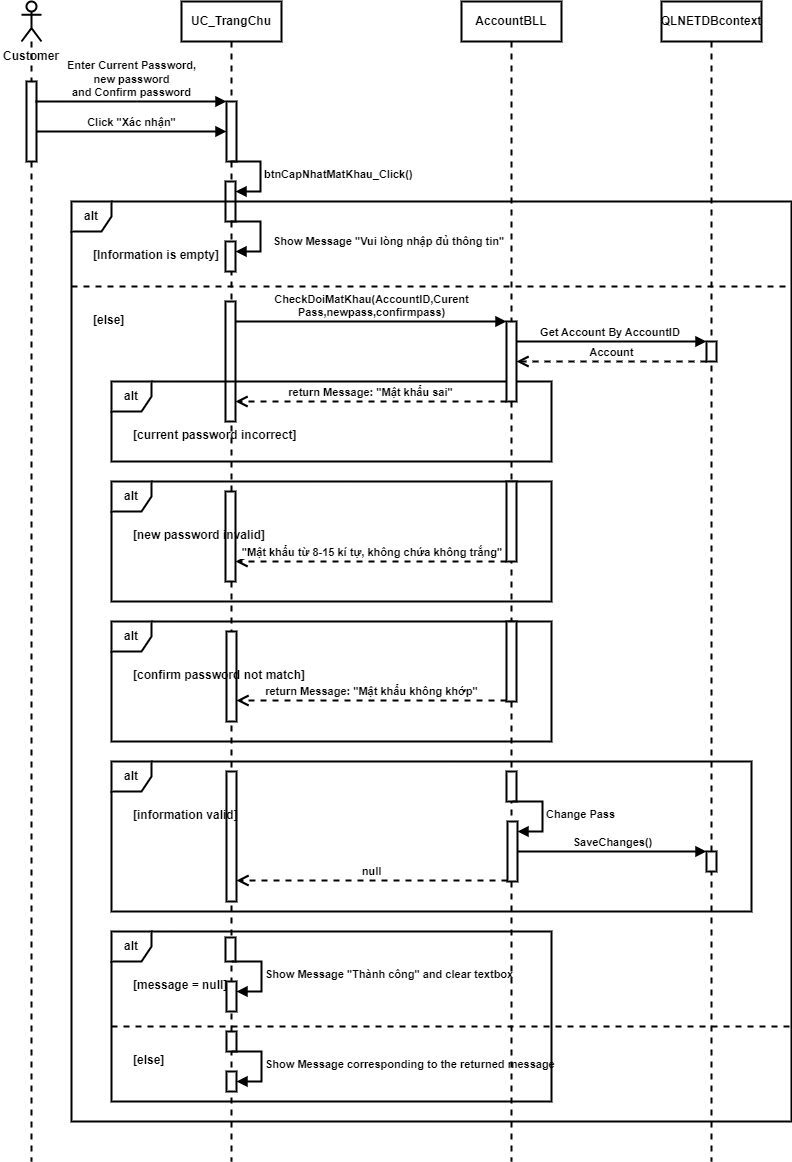

The diagram above was exported from draw.io. Its source (the exported page's mxGraphModel, read from the mxfile embedded in the PNG):
<mxGraphModel dx="976" dy="531" grid="1" gridSize="10" guides="1" tooltips="1" connect="1" arrows="1" fold="1" page="1" pageScale="1" pageWidth="850" pageHeight="1100" math="0" shadow="0">
  <root>
    <mxCell id="0" />
    <mxCell id="1" parent="0" />
    <mxCell id="RwQ4QJUue9Pfi96kvae6-5" value="" style="shape=umlLifeline;perimeter=lifelinePerimeter;whiteSpace=wrap;html=1;container=1;dropTarget=0;collapsible=0;recursiveResize=0;outlineConnect=0;portConstraint=eastwest;newEdgeStyle={&quot;edgeStyle&quot;:&quot;elbowEdgeStyle&quot;,&quot;elbow&quot;:&quot;vertical&quot;,&quot;curved&quot;:0,&quot;rounded&quot;:0};participant=umlActor;labelBackgroundColor=none;labelBorderColor=none;strokeWidth=2;fontStyle=1" parent="1" vertex="1">
      <mxGeometry x="110" y="240" width="20" height="1160" as="geometry" />
    </mxCell>
    <mxCell id="RwQ4QJUue9Pfi96kvae6-7" value="" style="html=1;points=[];perimeter=orthogonalPerimeter;outlineConnect=0;targetShapes=umlLifeline;portConstraint=eastwest;newEdgeStyle={&quot;edgeStyle&quot;:&quot;elbowEdgeStyle&quot;,&quot;elbow&quot;:&quot;vertical&quot;,&quot;curved&quot;:0,&quot;rounded&quot;:0};strokeWidth=2;fontStyle=1" parent="RwQ4QJUue9Pfi96kvae6-5" vertex="1">
      <mxGeometry x="5" y="80" width="10" height="80" as="geometry" />
    </mxCell>
    <mxCell id="RwQ4QJUue9Pfi96kvae6-6" value="UC_TrangChu" style="shape=umlLifeline;perimeter=lifelinePerimeter;whiteSpace=wrap;html=1;container=1;dropTarget=0;collapsible=0;recursiveResize=0;outlineConnect=0;portConstraint=eastwest;newEdgeStyle={&quot;edgeStyle&quot;:&quot;elbowEdgeStyle&quot;,&quot;elbow&quot;:&quot;vertical&quot;,&quot;curved&quot;:0,&quot;rounded&quot;:0};strokeWidth=2;fontStyle=1" parent="1" vertex="1">
      <mxGeometry x="270" y="240" width="100" height="1160" as="geometry" />
    </mxCell>
    <mxCell id="RwQ4QJUue9Pfi96kvae6-8" value="" style="html=1;points=[];perimeter=orthogonalPerimeter;outlineConnect=0;targetShapes=umlLifeline;portConstraint=eastwest;newEdgeStyle={&quot;edgeStyle&quot;:&quot;elbowEdgeStyle&quot;,&quot;elbow&quot;:&quot;vertical&quot;,&quot;curved&quot;:0,&quot;rounded&quot;:0};strokeWidth=2;fontStyle=1" parent="RwQ4QJUue9Pfi96kvae6-6" vertex="1">
      <mxGeometry x="45" y="100" width="10" height="60" as="geometry" />
    </mxCell>
    <mxCell id="RwQ4QJUue9Pfi96kvae6-13" value="" style="html=1;points=[];perimeter=orthogonalPerimeter;outlineConnect=0;targetShapes=umlLifeline;portConstraint=eastwest;newEdgeStyle={&quot;edgeStyle&quot;:&quot;elbowEdgeStyle&quot;,&quot;elbow&quot;:&quot;vertical&quot;,&quot;curved&quot;:0,&quot;rounded&quot;:0};strokeWidth=2;fontStyle=1" parent="RwQ4QJUue9Pfi96kvae6-6" vertex="1">
      <mxGeometry x="44" y="180" width="10" height="40" as="geometry" />
    </mxCell>
    <mxCell id="RwQ4QJUue9Pfi96kvae6-14" value="btnCapNhatMatKhau_Click()" style="html=1;align=left;spacingLeft=2;endArrow=block;rounded=0;edgeStyle=orthogonalEdgeStyle;curved=0;rounded=0;strokeWidth=2;fontStyle=1" parent="RwQ4QJUue9Pfi96kvae6-6" target="RwQ4QJUue9Pfi96kvae6-13" edge="1">
      <mxGeometry relative="1" as="geometry">
        <mxPoint x="49" y="160" as="sourcePoint" />
        <Array as="points">
          <mxPoint x="79" y="190" />
        </Array>
      </mxGeometry>
    </mxCell>
    <mxCell id="RwQ4QJUue9Pfi96kvae6-18" value="" style="html=1;points=[];perimeter=orthogonalPerimeter;outlineConnect=0;targetShapes=umlLifeline;portConstraint=eastwest;newEdgeStyle={&quot;edgeStyle&quot;:&quot;elbowEdgeStyle&quot;,&quot;elbow&quot;:&quot;vertical&quot;,&quot;curved&quot;:0,&quot;rounded&quot;:0};strokeWidth=2;fontStyle=1" parent="RwQ4QJUue9Pfi96kvae6-6" vertex="1">
      <mxGeometry x="44" y="240" width="10" height="30" as="geometry" />
    </mxCell>
    <mxCell id="RwQ4QJUue9Pfi96kvae6-19" value="Show Message &quot;Vui lòng nhập đủ thông tin&quot;" style="html=1;align=left;spacingLeft=2;endArrow=block;rounded=0;edgeStyle=orthogonalEdgeStyle;curved=0;rounded=0;strokeWidth=2;fontStyle=1" parent="RwQ4QJUue9Pfi96kvae6-6" target="RwQ4QJUue9Pfi96kvae6-18" edge="1">
      <mxGeometry x="0.1765" y="9" relative="1" as="geometry">
        <mxPoint x="49" y="220" as="sourcePoint" />
        <Array as="points">
          <mxPoint x="79" y="250" />
        </Array>
        <mxPoint as="offset" />
      </mxGeometry>
    </mxCell>
    <mxCell id="RwQ4QJUue9Pfi96kvae6-22" value="" style="html=1;points=[];perimeter=orthogonalPerimeter;outlineConnect=0;targetShapes=umlLifeline;portConstraint=eastwest;newEdgeStyle={&quot;edgeStyle&quot;:&quot;elbowEdgeStyle&quot;,&quot;elbow&quot;:&quot;vertical&quot;,&quot;curved&quot;:0,&quot;rounded&quot;:0};strokeWidth=2;fontStyle=1" parent="RwQ4QJUue9Pfi96kvae6-6" vertex="1">
      <mxGeometry x="44" y="300" width="10" height="120" as="geometry" />
    </mxCell>
    <mxCell id="RwQ4QJUue9Pfi96kvae6-40" value="" style="html=1;points=[];perimeter=orthogonalPerimeter;outlineConnect=0;targetShapes=umlLifeline;portConstraint=eastwest;newEdgeStyle={&quot;edgeStyle&quot;:&quot;elbowEdgeStyle&quot;,&quot;elbow&quot;:&quot;vertical&quot;,&quot;curved&quot;:0,&quot;rounded&quot;:0};strokeWidth=2;fontStyle=1" parent="RwQ4QJUue9Pfi96kvae6-6" vertex="1">
      <mxGeometry x="44" y="490" width="10" height="90" as="geometry" />
    </mxCell>
    <mxCell id="RwQ4QJUue9Pfi96kvae6-50" value="" style="html=1;points=[];perimeter=orthogonalPerimeter;outlineConnect=0;targetShapes=umlLifeline;portConstraint=eastwest;newEdgeStyle={&quot;edgeStyle&quot;:&quot;elbowEdgeStyle&quot;,&quot;elbow&quot;:&quot;vertical&quot;,&quot;curved&quot;:0,&quot;rounded&quot;:0};strokeWidth=2;fontStyle=1" parent="RwQ4QJUue9Pfi96kvae6-6" vertex="1">
      <mxGeometry x="45" y="630" width="10" height="90" as="geometry" />
    </mxCell>
    <mxCell id="RwQ4QJUue9Pfi96kvae6-60" value="" style="html=1;points=[];perimeter=orthogonalPerimeter;outlineConnect=0;targetShapes=umlLifeline;portConstraint=eastwest;newEdgeStyle={&quot;edgeStyle&quot;:&quot;elbowEdgeStyle&quot;,&quot;elbow&quot;:&quot;vertical&quot;,&quot;curved&quot;:0,&quot;rounded&quot;:0};strokeWidth=2;fontStyle=1" parent="RwQ4QJUue9Pfi96kvae6-6" vertex="1">
      <mxGeometry x="45" y="770" width="10" height="130" as="geometry" />
    </mxCell>
    <mxCell id="RwQ4QJUue9Pfi96kvae6-65" value="" style="html=1;points=[];perimeter=orthogonalPerimeter;outlineConnect=0;targetShapes=umlLifeline;portConstraint=eastwest;newEdgeStyle={&quot;edgeStyle&quot;:&quot;elbowEdgeStyle&quot;,&quot;elbow&quot;:&quot;vertical&quot;,&quot;curved&quot;:0,&quot;rounded&quot;:0};strokeWidth=2;fontStyle=1" parent="RwQ4QJUue9Pfi96kvae6-6" vertex="1">
      <mxGeometry x="44" y="936" width="10" height="24" as="geometry" />
    </mxCell>
    <mxCell id="RwQ4QJUue9Pfi96kvae6-66" value="" style="html=1;points=[];perimeter=orthogonalPerimeter;outlineConnect=0;targetShapes=umlLifeline;portConstraint=eastwest;newEdgeStyle={&quot;edgeStyle&quot;:&quot;elbowEdgeStyle&quot;,&quot;elbow&quot;:&quot;vertical&quot;,&quot;curved&quot;:0,&quot;rounded&quot;:0};strokeWidth=2;fontStyle=1" parent="RwQ4QJUue9Pfi96kvae6-6" vertex="1">
      <mxGeometry x="45" y="980" width="10" height="30" as="geometry" />
    </mxCell>
    <mxCell id="RwQ4QJUue9Pfi96kvae6-67" value="Show Message &quot;Thành công&quot; and clear textbox" style="html=1;align=left;spacingLeft=2;endArrow=block;rounded=0;edgeStyle=orthogonalEdgeStyle;curved=0;rounded=0;strokeWidth=2;fontStyle=1" parent="RwQ4QJUue9Pfi96kvae6-6" target="RwQ4QJUue9Pfi96kvae6-66" edge="1">
      <mxGeometry relative="1" as="geometry">
        <mxPoint x="50" y="960" as="sourcePoint" />
        <Array as="points">
          <mxPoint x="80" y="990" />
        </Array>
      </mxGeometry>
    </mxCell>
    <mxCell id="RwQ4QJUue9Pfi96kvae6-70" value="" style="html=1;points=[];perimeter=orthogonalPerimeter;outlineConnect=0;targetShapes=umlLifeline;portConstraint=eastwest;newEdgeStyle={&quot;edgeStyle&quot;:&quot;elbowEdgeStyle&quot;,&quot;elbow&quot;:&quot;vertical&quot;,&quot;curved&quot;:0,&quot;rounded&quot;:0};strokeWidth=2;fontStyle=1" parent="RwQ4QJUue9Pfi96kvae6-6" vertex="1">
      <mxGeometry x="45" y="1030" width="10" height="20" as="geometry" />
    </mxCell>
    <mxCell id="RwQ4QJUue9Pfi96kvae6-71" value="" style="html=1;points=[];perimeter=orthogonalPerimeter;outlineConnect=0;targetShapes=umlLifeline;portConstraint=eastwest;newEdgeStyle={&quot;edgeStyle&quot;:&quot;elbowEdgeStyle&quot;,&quot;elbow&quot;:&quot;vertical&quot;,&quot;curved&quot;:0,&quot;rounded&quot;:0};strokeWidth=2;fontStyle=1" parent="RwQ4QJUue9Pfi96kvae6-6" vertex="1">
      <mxGeometry x="45" y="1070" width="10" height="20" as="geometry" />
    </mxCell>
    <mxCell id="RwQ4QJUue9Pfi96kvae6-72" value="Show Message&amp;nbsp;corresponding to the returned message" style="html=1;align=left;spacingLeft=2;endArrow=block;rounded=0;edgeStyle=orthogonalEdgeStyle;curved=0;rounded=0;strokeWidth=2;fontStyle=1" parent="RwQ4QJUue9Pfi96kvae6-6" target="RwQ4QJUue9Pfi96kvae6-71" edge="1">
      <mxGeometry relative="1" as="geometry">
        <mxPoint x="50" y="1050" as="sourcePoint" />
        <Array as="points">
          <mxPoint x="80" y="1080" />
        </Array>
      </mxGeometry>
    </mxCell>
    <mxCell id="RwQ4QJUue9Pfi96kvae6-9" value="Enter Current Password, &lt;br&gt;new password &lt;br&gt;and&amp;nbsp;Confirm password" style="html=1;verticalAlign=bottom;endArrow=block;edgeStyle=elbowEdgeStyle;elbow=vertical;curved=0;rounded=0;strokeWidth=2;fontStyle=1" parent="1" target="RwQ4QJUue9Pfi96kvae6-8" edge="1">
      <mxGeometry width="80" relative="1" as="geometry">
        <mxPoint x="125" y="339" as="sourcePoint" />
        <mxPoint x="275" y="339" as="targetPoint" />
      </mxGeometry>
    </mxCell>
    <mxCell id="RwQ4QJUue9Pfi96kvae6-11" value="Click &quot;Xác nhận&quot;" style="html=1;verticalAlign=bottom;endArrow=block;edgeStyle=elbowEdgeStyle;elbow=vertical;curved=0;rounded=0;strokeWidth=2;fontStyle=1" parent="1" source="RwQ4QJUue9Pfi96kvae6-7" target="RwQ4QJUue9Pfi96kvae6-8" edge="1">
      <mxGeometry width="80" relative="1" as="geometry">
        <mxPoint x="170" y="380" as="sourcePoint" />
        <mxPoint x="250" y="380" as="targetPoint" />
      </mxGeometry>
    </mxCell>
    <mxCell id="RwQ4QJUue9Pfi96kvae6-12" value="Customer" style="text;html=1;strokeColor=none;fillColor=none;align=center;verticalAlign=middle;whiteSpace=wrap;rounded=0;strokeWidth=2;fontStyle=1" parent="1" vertex="1">
      <mxGeometry x="90" y="280" width="60" height="30" as="geometry" />
    </mxCell>
    <mxCell id="RwQ4QJUue9Pfi96kvae6-15" value="alt" style="shape=umlFrame;whiteSpace=wrap;html=1;pointerEvents=0;recursiveResize=0;container=1;collapsible=0;width=40;height=30;strokeWidth=2;fontStyle=1" parent="1" vertex="1">
      <mxGeometry x="160" y="440" width="720" height="920" as="geometry" />
    </mxCell>
    <mxCell id="RwQ4QJUue9Pfi96kvae6-16" value="[Information is empty]" style="text;html=1;strokeWidth=2;fontStyle=1" parent="RwQ4QJUue9Pfi96kvae6-15" vertex="1">
      <mxGeometry width="100" height="20" relative="1" as="geometry">
        <mxPoint x="20" y="40" as="offset" />
      </mxGeometry>
    </mxCell>
    <mxCell id="RwQ4QJUue9Pfi96kvae6-17" value="[else]" style="line;strokeWidth=2;dashed=1;labelPosition=center;verticalLabelPosition=bottom;align=left;verticalAlign=top;spacingLeft=20;spacingTop=15;html=1;whiteSpace=wrap;fontStyle=1" parent="RwQ4QJUue9Pfi96kvae6-15" vertex="1">
      <mxGeometry y="80" width="720" height="10" as="geometry" />
    </mxCell>
    <mxCell id="RwQ4QJUue9Pfi96kvae6-30" value="alt" style="shape=umlFrame;whiteSpace=wrap;html=1;pointerEvents=0;recursiveResize=0;container=1;collapsible=0;width=40;height=30;strokeWidth=2;fontStyle=1" parent="RwQ4QJUue9Pfi96kvae6-15" vertex="1">
      <mxGeometry x="40" y="180" width="440" height="80" as="geometry" />
    </mxCell>
    <mxCell id="RwQ4QJUue9Pfi96kvae6-31" value="[current password incorrect]" style="text;html=1;strokeWidth=2;fontStyle=1" parent="RwQ4QJUue9Pfi96kvae6-30" vertex="1">
      <mxGeometry width="100" height="20" relative="1" as="geometry">
        <mxPoint x="20" y="40" as="offset" />
      </mxGeometry>
    </mxCell>
    <mxCell id="RwQ4QJUue9Pfi96kvae6-38" value="alt" style="shape=umlFrame;whiteSpace=wrap;html=1;pointerEvents=0;recursiveResize=0;container=1;collapsible=0;width=40;height=30;strokeWidth=2;fontStyle=1" parent="RwQ4QJUue9Pfi96kvae6-15" vertex="1">
      <mxGeometry x="40" y="280" width="440" height="120" as="geometry" />
    </mxCell>
    <mxCell id="RwQ4QJUue9Pfi96kvae6-39" value="[new password invalid]" style="text;html=1;strokeWidth=2;fontStyle=1" parent="RwQ4QJUue9Pfi96kvae6-38" vertex="1">
      <mxGeometry width="100" height="20" relative="1" as="geometry">
        <mxPoint x="20" y="40" as="offset" />
      </mxGeometry>
    </mxCell>
    <mxCell id="RwQ4QJUue9Pfi96kvae6-48" value="alt" style="shape=umlFrame;whiteSpace=wrap;html=1;pointerEvents=0;recursiveResize=0;container=1;collapsible=0;width=40;height=30;strokeWidth=2;fontStyle=1" parent="RwQ4QJUue9Pfi96kvae6-15" vertex="1">
      <mxGeometry x="40" y="420" width="440" height="120" as="geometry" />
    </mxCell>
    <mxCell id="RwQ4QJUue9Pfi96kvae6-49" value="[confirm password not match]" style="text;html=1;strokeWidth=2;fontStyle=1" parent="RwQ4QJUue9Pfi96kvae6-48" vertex="1">
      <mxGeometry width="100" height="20" relative="1" as="geometry">
        <mxPoint x="20" y="40" as="offset" />
      </mxGeometry>
    </mxCell>
    <mxCell id="RwQ4QJUue9Pfi96kvae6-53" value="alt" style="shape=umlFrame;whiteSpace=wrap;html=1;pointerEvents=0;recursiveResize=0;container=1;collapsible=0;width=40;height=30;strokeWidth=2;fontStyle=1" parent="RwQ4QJUue9Pfi96kvae6-15" vertex="1">
      <mxGeometry x="40" y="560" width="640" height="150" as="geometry" />
    </mxCell>
    <mxCell id="RwQ4QJUue9Pfi96kvae6-54" value="[information valid]" style="text;html=1;strokeWidth=2;fontStyle=1" parent="RwQ4QJUue9Pfi96kvae6-53" vertex="1">
      <mxGeometry width="100" height="20" relative="1" as="geometry">
        <mxPoint x="20" y="40" as="offset" />
      </mxGeometry>
    </mxCell>
    <mxCell id="RwQ4QJUue9Pfi96kvae6-62" value="alt" style="shape=umlFrame;whiteSpace=wrap;html=1;pointerEvents=0;recursiveResize=0;container=1;collapsible=0;width=40;height=30;strokeWidth=2;fontStyle=1" parent="RwQ4QJUue9Pfi96kvae6-15" vertex="1">
      <mxGeometry x="40" y="730" width="440" height="170" as="geometry" />
    </mxCell>
    <mxCell id="RwQ4QJUue9Pfi96kvae6-63" value="[message = null]" style="text;html=1;strokeWidth=2;fontStyle=1" parent="RwQ4QJUue9Pfi96kvae6-62" vertex="1">
      <mxGeometry width="100" height="20" relative="1" as="geometry">
        <mxPoint x="20" y="40" as="offset" />
      </mxGeometry>
    </mxCell>
    <mxCell id="RwQ4QJUue9Pfi96kvae6-64" value="[else]" style="line;strokeWidth=2;dashed=1;labelPosition=center;verticalLabelPosition=bottom;align=left;verticalAlign=top;spacingLeft=20;spacingTop=15;html=1;whiteSpace=wrap;fontStyle=1" parent="RwQ4QJUue9Pfi96kvae6-62" vertex="1">
      <mxGeometry y="90" width="680" height="10" as="geometry" />
    </mxCell>
    <mxCell id="RwQ4QJUue9Pfi96kvae6-21" value="AccountBLL" style="shape=umlLifeline;perimeter=lifelinePerimeter;whiteSpace=wrap;html=1;container=1;dropTarget=0;collapsible=0;recursiveResize=0;outlineConnect=0;portConstraint=eastwest;newEdgeStyle={&quot;edgeStyle&quot;:&quot;elbowEdgeStyle&quot;,&quot;elbow&quot;:&quot;vertical&quot;,&quot;curved&quot;:0,&quot;rounded&quot;:0};strokeWidth=2;fontStyle=1" parent="1" vertex="1">
      <mxGeometry x="550" y="240" width="100" height="1160" as="geometry" />
    </mxCell>
    <mxCell id="RwQ4QJUue9Pfi96kvae6-23" value="" style="html=1;points=[];perimeter=orthogonalPerimeter;outlineConnect=0;targetShapes=umlLifeline;portConstraint=eastwest;newEdgeStyle={&quot;edgeStyle&quot;:&quot;elbowEdgeStyle&quot;,&quot;elbow&quot;:&quot;vertical&quot;,&quot;curved&quot;:0,&quot;rounded&quot;:0};strokeWidth=2;fontStyle=1" parent="RwQ4QJUue9Pfi96kvae6-21" vertex="1">
      <mxGeometry x="45" y="320" width="10" height="80" as="geometry" />
    </mxCell>
    <mxCell id="RwQ4QJUue9Pfi96kvae6-41" value="" style="html=1;points=[];perimeter=orthogonalPerimeter;outlineConnect=0;targetShapes=umlLifeline;portConstraint=eastwest;newEdgeStyle={&quot;edgeStyle&quot;:&quot;elbowEdgeStyle&quot;,&quot;elbow&quot;:&quot;vertical&quot;,&quot;curved&quot;:0,&quot;rounded&quot;:0};strokeWidth=2;fontStyle=1" parent="RwQ4QJUue9Pfi96kvae6-21" vertex="1">
      <mxGeometry x="45" y="480" width="10" height="80" as="geometry" />
    </mxCell>
    <mxCell id="RwQ4QJUue9Pfi96kvae6-51" value="" style="html=1;points=[];perimeter=orthogonalPerimeter;outlineConnect=0;targetShapes=umlLifeline;portConstraint=eastwest;newEdgeStyle={&quot;edgeStyle&quot;:&quot;elbowEdgeStyle&quot;,&quot;elbow&quot;:&quot;vertical&quot;,&quot;curved&quot;:0,&quot;rounded&quot;:0};strokeWidth=2;fontStyle=1" parent="RwQ4QJUue9Pfi96kvae6-21" vertex="1">
      <mxGeometry x="45" y="620" width="10" height="80" as="geometry" />
    </mxCell>
    <mxCell id="RwQ4QJUue9Pfi96kvae6-55" value="" style="html=1;points=[];perimeter=orthogonalPerimeter;outlineConnect=0;targetShapes=umlLifeline;portConstraint=eastwest;newEdgeStyle={&quot;edgeStyle&quot;:&quot;elbowEdgeStyle&quot;,&quot;elbow&quot;:&quot;vertical&quot;,&quot;curved&quot;:0,&quot;rounded&quot;:0};strokeWidth=2;fontStyle=1" parent="RwQ4QJUue9Pfi96kvae6-21" vertex="1">
      <mxGeometry x="45" y="770" width="10" height="30" as="geometry" />
    </mxCell>
    <mxCell id="RwQ4QJUue9Pfi96kvae6-56" value="" style="html=1;points=[];perimeter=orthogonalPerimeter;outlineConnect=0;targetShapes=umlLifeline;portConstraint=eastwest;newEdgeStyle={&quot;edgeStyle&quot;:&quot;elbowEdgeStyle&quot;,&quot;elbow&quot;:&quot;vertical&quot;,&quot;curved&quot;:0,&quot;rounded&quot;:0};strokeWidth=2;fontStyle=1" parent="RwQ4QJUue9Pfi96kvae6-21" vertex="1">
      <mxGeometry x="46" y="820" width="10" height="60" as="geometry" />
    </mxCell>
    <mxCell id="RwQ4QJUue9Pfi96kvae6-57" value="Change Pass" style="html=1;align=left;spacingLeft=2;endArrow=block;rounded=0;edgeStyle=orthogonalEdgeStyle;curved=0;rounded=0;strokeWidth=2;fontStyle=1" parent="RwQ4QJUue9Pfi96kvae6-21" target="RwQ4QJUue9Pfi96kvae6-56" edge="1">
      <mxGeometry relative="1" as="geometry">
        <mxPoint x="51" y="800" as="sourcePoint" />
        <Array as="points">
          <mxPoint x="81" y="830" />
        </Array>
      </mxGeometry>
    </mxCell>
    <mxCell id="RwQ4QJUue9Pfi96kvae6-24" value="CheckDoiMatKhau(AccountID,Curent &lt;br&gt;Pass,newpass,confirmpass)" style="html=1;verticalAlign=bottom;endArrow=block;edgeStyle=elbowEdgeStyle;elbow=vertical;curved=0;rounded=0;strokeWidth=2;fontStyle=1" parent="1" target="RwQ4QJUue9Pfi96kvae6-23" edge="1">
      <mxGeometry width="80" relative="1" as="geometry">
        <mxPoint x="324" y="560" as="sourcePoint" />
        <mxPoint x="595" y="560" as="targetPoint" />
      </mxGeometry>
    </mxCell>
    <mxCell id="RwQ4QJUue9Pfi96kvae6-25" value="QLNETDBcontext" style="shape=umlLifeline;perimeter=lifelinePerimeter;whiteSpace=wrap;html=1;container=1;dropTarget=0;collapsible=0;recursiveResize=0;outlineConnect=0;portConstraint=eastwest;newEdgeStyle={&quot;edgeStyle&quot;:&quot;elbowEdgeStyle&quot;,&quot;elbow&quot;:&quot;vertical&quot;,&quot;curved&quot;:0,&quot;rounded&quot;:0};strokeWidth=2;fontStyle=1" parent="1" vertex="1">
      <mxGeometry x="750" y="240" width="100" height="1160" as="geometry" />
    </mxCell>
    <mxCell id="RwQ4QJUue9Pfi96kvae6-27" value="" style="html=1;points=[];perimeter=orthogonalPerimeter;outlineConnect=0;targetShapes=umlLifeline;portConstraint=eastwest;newEdgeStyle={&quot;edgeStyle&quot;:&quot;elbowEdgeStyle&quot;,&quot;elbow&quot;:&quot;vertical&quot;,&quot;curved&quot;:0,&quot;rounded&quot;:0};strokeWidth=2;fontStyle=1" parent="RwQ4QJUue9Pfi96kvae6-25" vertex="1">
      <mxGeometry x="45" y="340" width="10" height="20" as="geometry" />
    </mxCell>
    <mxCell id="RwQ4QJUue9Pfi96kvae6-58" value="" style="html=1;points=[];perimeter=orthogonalPerimeter;outlineConnect=0;targetShapes=umlLifeline;portConstraint=eastwest;newEdgeStyle={&quot;edgeStyle&quot;:&quot;elbowEdgeStyle&quot;,&quot;elbow&quot;:&quot;vertical&quot;,&quot;curved&quot;:0,&quot;rounded&quot;:0};strokeWidth=2;fontStyle=1" parent="RwQ4QJUue9Pfi96kvae6-25" vertex="1">
      <mxGeometry x="45" y="850" width="10" height="20" as="geometry" />
    </mxCell>
    <mxCell id="RwQ4QJUue9Pfi96kvae6-28" value="Get Account By AccountID&amp;nbsp;" style="html=1;verticalAlign=bottom;endArrow=block;edgeStyle=elbowEdgeStyle;elbow=vertical;curved=0;rounded=0;strokeWidth=2;fontStyle=1" parent="1" target="RwQ4QJUue9Pfi96kvae6-27" edge="1">
      <mxGeometry width="80" relative="1" as="geometry">
        <mxPoint x="605" y="580" as="sourcePoint" />
        <mxPoint x="795" y="580" as="targetPoint" />
      </mxGeometry>
    </mxCell>
    <mxCell id="RwQ4QJUue9Pfi96kvae6-29" value="Account" style="html=1;verticalAlign=bottom;endArrow=open;dashed=1;endSize=8;edgeStyle=elbowEdgeStyle;elbow=vertical;curved=0;rounded=0;strokeWidth=2;fontStyle=1" parent="1" source="RwQ4QJUue9Pfi96kvae6-27" edge="1">
      <mxGeometry relative="1" as="geometry">
        <mxPoint x="795" y="600" as="sourcePoint" />
        <mxPoint x="605" y="600" as="targetPoint" />
      </mxGeometry>
    </mxCell>
    <mxCell id="RwQ4QJUue9Pfi96kvae6-36" value="return Message: &quot;Mật khẩu sai&quot;" style="html=1;verticalAlign=bottom;endArrow=open;dashed=1;endSize=8;edgeStyle=elbowEdgeStyle;elbow=vertical;curved=0;rounded=0;strokeWidth=2;fontStyle=1" parent="1" edge="1">
      <mxGeometry relative="1" as="geometry">
        <mxPoint x="595" y="640" as="sourcePoint" />
        <mxPoint x="324" y="640" as="targetPoint" />
      </mxGeometry>
    </mxCell>
    <mxCell id="RwQ4QJUue9Pfi96kvae6-45" value="&amp;nbsp;&quot;Mật khẩu từ 8-15 kí tự, không chứa không trắng&quot;" style="html=1;verticalAlign=bottom;endArrow=open;dashed=1;endSize=8;edgeStyle=elbowEdgeStyle;elbow=vertical;curved=0;rounded=0;strokeWidth=2;fontStyle=1" parent="1" edge="1">
      <mxGeometry relative="1" as="geometry">
        <mxPoint x="595" y="800" as="sourcePoint" />
        <mxPoint x="324" y="800" as="targetPoint" />
      </mxGeometry>
    </mxCell>
    <mxCell id="RwQ4QJUue9Pfi96kvae6-52" value="return Message: &quot;Mật khẩu không khớp&quot;" style="html=1;verticalAlign=bottom;endArrow=open;dashed=1;endSize=8;edgeStyle=elbowEdgeStyle;elbow=vertical;curved=0;rounded=0;strokeWidth=2;fontStyle=1" parent="1" edge="1">
      <mxGeometry relative="1" as="geometry">
        <mxPoint x="595" y="939" as="sourcePoint" />
        <mxPoint x="325" y="939" as="targetPoint" />
      </mxGeometry>
    </mxCell>
    <mxCell id="RwQ4QJUue9Pfi96kvae6-59" value="SaveChanges()" style="html=1;verticalAlign=bottom;endArrow=block;edgeStyle=elbowEdgeStyle;elbow=vertical;curved=0;rounded=0;strokeWidth=2;fontStyle=1" parent="1" edge="1">
      <mxGeometry width="80" relative="1" as="geometry">
        <mxPoint x="606" y="1090" as="sourcePoint" />
        <mxPoint x="795" y="1090" as="targetPoint" />
      </mxGeometry>
    </mxCell>
    <mxCell id="RwQ4QJUue9Pfi96kvae6-61" value="null" style="html=1;verticalAlign=bottom;endArrow=open;dashed=1;endSize=8;edgeStyle=elbowEdgeStyle;elbow=vertical;curved=0;rounded=0;strokeWidth=2;fontStyle=1" parent="1" edge="1">
      <mxGeometry relative="1" as="geometry">
        <mxPoint x="596" y="1119" as="sourcePoint" />
        <mxPoint x="325" y="1119" as="targetPoint" />
      </mxGeometry>
    </mxCell>
  </root>
</mxGraphModel>